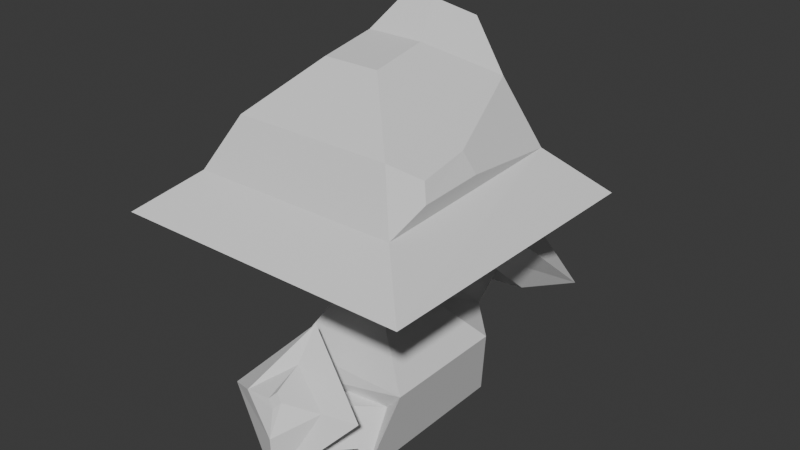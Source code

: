 # Source: seta_v1_auo1003.blend  (saved by Blender 4.5.91; exported with 4.5.12 LTS)
import bpy
from mathutils import Matrix  # noqa: F401  (used for matrix-valued properties, if any)

bpy.ops.wm.read_factory_settings(use_empty=True)
scene = bpy.context.scene
scene.name = 'Scene'

# ---- collections
col_collection = bpy.data.collections.new('Collection'); scene.collection.children.link(col_collection)

# ---- world
world_world = bpy.data.worlds.new('World'); scene.world = world_world
world_world.use_nodes = True; world_world.node_tree.nodes.clear()
_N = world_world.node_tree.nodes; _L = world_world.node_tree.links
n0 = _N.new('ShaderNodeOutputWorld'); n0.name = 'World Output'; n0.location = (200, 100)
n1 = _N.new('ShaderNodeBackground'); n1.name = 'Background'; n1.location = (-200, 100)
n1.inputs[0].default_value = (0.05088, 0.05088, 0.05088, 1.0)
_L.new(n1.outputs[0], n0.inputs[0])
n0.is_active_output = True
world_world.color = (0.05088, 0.05088, 0.05088)
world_world.sun_shadow_jitter_overblur = 0.0

# ---- meshes
me_cube_057 = bpy.data.meshes.new('Cube.057')
me_cube_057.from_pydata([(0.06753, -0.1544, -0.3074), (0.06553, -0.0912, 0.02777), (-0.05628, -0.066, -0.3058), (-0.05417, -0.0912, 0.02777), (0.08848, 0.2046, -0.354), (0.06553, 0.0285, 0.02777), (-0.07713, 0.1066, -0.354), (-0.05417, 0.0285, 0.02777), (0.06443, -0.07532, -0.0651), (-0.05307, -0.07532, -0.0651), (-0.05307, 0.04217, -0.0651), (0.06443, 0.04217, -0.0651), (-0.08552, -0.1229, -0.2294), (-0.1252, 0.1458, -0.1809), (0.1366, 0.1458, -0.1809), (0.09604, -0.1045, -0.2272), (0.08848, -0.1014, 0.2104), (-0.07713, -0.1014, 0.2104), (-0.07713, 0.06425, 0.2104), (0.08848, 0.06425, 0.2104), (0.08986, 0.06417, 0.193), (0.08986, -0.1042, 0.193), (-0.07851, -0.1042, 0.193), (-0.07851, 0.06417, 0.193), (-0.05941, 0.2444, 0.02308), (0.07076, 0.2444, 0.02308), (-0.06332, 0.3509, -0.03686), (0.07468, 0.3509, -0.03686), (-0.0451, 0.1489, -0.09941), (-0.04785, 0.2403, -0.1804), (0.04658, 0.1489, -0.09941), (0.04933, 0.2403, -0.1804), (-0.07713, -0.05901, -0.354), (0.08848, -0.1571, -0.354), (-0.1252, -0.116, -0.1809), (0.1366, -0.116, -0.1809), (-0.04368, -0.2165, -0.2226), (-0.00845, -0.2801, -0.2237), (-0.052, -0.2574, -0.1676), (-0.0003364, -0.2442, -0.166), (-0.02963, -0.164, -0.2311), (0.03722, -0.1457, -0.229), (-0.01886, -0.1071, -0.3076), (0.02672, -0.1955, -0.3091), (0.06395, -0.08395, 0.1261), (-0.05259, 0.03259, 0.1261), (0.06395, 0.03259, 0.1261), (-0.05259, -0.08395, 0.1261), (-0.001428, -0.277, -0.1673), (0.0203, -0.2234, -0.1989), (-0.01433, -0.2859, -0.1812), (-0.01742, -0.2493, -0.2395), (-0.02039, -0.2676, -0.1583), (-0.02789, -0.2026, -0.1673), (-0.0333, -0.2765, -0.1722), (-0.06562, -0.2286, -0.208), (0.06705, -0.1981, -0.2084), (-0.01157, -0.2521, -0.2931), (-0.112, -0.2089, -0.2274), (-0.03338, -0.1549, -0.1428), (0.0008825, -0.311, -0.2254), (-0.09293, -0.2719, -0.1824), (-0.03525, -0.1992, -0.142), (0.05856, -0.2383, -0.1851), (0.1283, -0.2187, -0.1862), (0.0003277, -0.3067, -0.324), (-0.1688, -0.2311, -0.2213), (-0.04089, -0.1432, -0.0835), (-0.05801, 0.345, 0.02374), (-0.07693, 0.2861, -0.08636), (-0.01802, 0.3471, 0.02634), (0.03997, 0.2921, -0.07876), (-0.05434, 0.3091, 0.04883), (-0.07744, 0.1985, -0.008353), (-0.01435, 0.3111, 0.05143), (0.03945, 0.2045, -0.0007468), (-0.1357, 0.2963, -0.1709), (0.1078, 0.3089, -0.155), (0.1068, 0.1264, 0.007519), (-0.1368, 0.1137, -0.008333), (0.04139, 0.4083, -0.02929), (0.06601, 0.2419, 0.099), (-0.1056, 0.1823, 0.03093), (-0.1302, 0.3487, -0.09736), (-0.2236, 0.3913, -0.1908), (0.1729, 0.412, -0.165), (0.18, 0.101, 0.09591), (-0.2165, 0.08039, 0.07011), (-0.06916, 0.04778, 0.4199), (-0.09151, 0.07026, 0.2188), (0.04486, 0.04778, 0.4199), (0.1029, 0.07026, 0.2188), (-0.05945, -0.07588, 0.4044), (-0.09151, -0.1241, 0.2188), (0.05457, -0.07588, 0.4044), (0.1029, -0.1241, 0.2188), (-0.2977, 0.2765, 0.1339), (0.3091, 0.2765, 0.1339), (0.3091, -0.3304, 0.1339), (-0.2977, -0.3304, 0.1339), (0.2001, -0.03386, 0.2894), (0.2082, -0.1423, 0.2764), (-0.155, -0.1876, 0.3095), (-0.181, 0.1595, 0.351), (-0.214, 0.1927, 0.2221), (0.2206, -0.0235, 0.2491), (0.2233, -0.1574, 0.2449), (-0.2057, -0.2358, 0.2087), (0.2062, 0.1927, 0.2221), (0.1404, 0.1595, 0.351), (0.2146, -0.2358, 0.2087), (0.1664, -0.1876, 0.3095), (0.01596, 0.1193, 0.4768), (-0.04409, 0.1193, 0.4768), (0.06629, 0.1782, 0.4405), (-0.103, 0.1782, 0.4405)], [], [(8, 1, 3, 9), (9, 3, 7, 10), (10, 7, 5, 11), (11, 5, 1, 8), (21, 20, 19, 16), (14, 11, 8, 35), (29, 28, 24, 26), (34, 9, 10, 13), (35, 8, 9, 34), (41, 40, 38, 39), (32, 34, 13, 6), (6, 13, 14, 4), (4, 14, 35, 33), (18, 17, 16, 19), (23, 22, 17, 18), (20, 23, 18, 19), (22, 21, 16, 17), (47, 44, 21, 22), (46, 45, 23, 20), (45, 47, 22, 23), (44, 46, 20, 21), (26, 24, 25, 27), (28, 30, 25, 24), (31, 29, 26, 27), (30, 31, 27, 25), (11, 14, 31, 30), (14, 13, 29, 31), (10, 11, 30, 28), (13, 10, 28, 29), (0, 2, 32, 33), (2, 12, 34, 32), (15, 0, 33, 35), (12, 15, 35, 34), (37, 39, 38, 36), (40, 42, 36, 38), (43, 41, 39, 37), (42, 43, 37, 36), (2, 0, 43, 42), (0, 15, 41, 43), (12, 2, 42, 40), (15, 12, 40, 41), (1, 5, 46, 44), (7, 3, 47, 45), (5, 7, 45, 46), (3, 1, 44, 47), (56, 57, 51, 49), (57, 58, 55, 51), (58, 59, 53, 55), (59, 56, 49, 53), (50, 48, 52, 54), (55, 53, 49, 51), (67, 64, 56, 59), (66, 67, 59, 58), (65, 66, 58, 57), (64, 65, 57, 56), (48, 50, 60, 63), (50, 54, 61, 60), (54, 52, 62, 61), (52, 48, 63, 62), (63, 60, 65, 64), (60, 61, 66, 65), (61, 62, 67, 66), (62, 63, 64, 67), (76, 77, 71, 69), (77, 78, 75, 71), (78, 79, 73, 75), (79, 76, 69, 73), (70, 68, 72, 74), (75, 73, 69, 71), (87, 84, 76, 79), (86, 87, 79, 78), (85, 86, 78, 77), (84, 85, 77, 76), (68, 70, 80, 83), (70, 74, 81, 80), (74, 72, 82, 81), (72, 68, 83, 82), (83, 80, 85, 84), (80, 81, 86, 85), (81, 82, 87, 86), (82, 83, 84, 87), (96, 97, 91, 89), (97, 98, 95, 91), (98, 99, 93, 95), (99, 96, 89, 93), (90, 88, 92, 94), (95, 93, 89, 91), (107, 104, 96, 99), (110, 107, 99, 98), (108, 110, 98, 97), (104, 108, 97, 96), (109, 114, 112, 90), (90, 94, 111, 109), (94, 92, 102, 111), (92, 88, 103, 102), (103, 109, 108, 104), (100, 101, 106, 105), (111, 102, 107, 110), (102, 103, 104, 107), (105, 108, 109, 100), (101, 111, 110, 106), (100, 109, 111, 101), (106, 110, 108, 105), (113, 112, 114, 115), (88, 113, 115, 103), (103, 115, 114, 109), (90, 112, 113, 88)])
_uv = me_cube_057.uv_layers.new(name='UVMap')
_uv.uv.foreach_set('vector', [0.584, 0.5025, 0.5802, 0.45, 0.6465, 0.4468, 0.6491, 0.4994, 0.02196, 0.496, 0.01116, 0.4445, 0.07821, 0.4423, 0.08778, 0.4939, 0.8641, 0.8002, 0.8627, 0.7486, 0.9297, 0.7486, 0.9298, 0.8002, 0.4312, 0.4973, 0.4387, 0.4453, 0.5059, 0.4453, 0.497, 0.4973, 0.5127, 0.3535, 0.4182, 0.3535, 0.4182, 0.3438, 0.5111, 0.3438, 0.3721, 0.5644, 0.4312, 0.4973, 0.497, 0.4973, 0.5189, 0.5644, 0.2012, 0.5543, 0.1484, 0.5107, 0.1991, 0.4412, 0.2599, 0.4729, 1.394e-09, 0.565, 0.02196, 0.496, 0.08778, 0.4939, 0.1467, 0.5602, 0.5428, 0.5673, 0.584, 0.5025, 0.6491, 0.4994, 0.6878, 0.5604, 0.8277, 0.2606, 0.8213, 0.299, 0.7688, 0.3151, 0.7732, 0.2855, 0.03645, 0.6582, 1.394e-09, 0.565, 0.1467, 0.5602, 0.1292, 0.6552, 0.8501, 0.826, 0.9483, 0.8002, 0.9483, 0.9467, 0.8531, 0.9223, 0.3399, 0.6599, 0.3721, 0.5644, 0.5189, 0.5644, 0.5428, 0.6599, 0.676, 0.3182, 0.676, 0.2254, 0.7688, 0.2256, 0.7688, 0.3184, 0.09431, 0.3506, 1.901e-08, 0.3537, 0.001274, 0.3439, 0.09404, 0.3408, 0.9444, 0.6549, 0.8501, 0.6549, 0.8509, 0.6452, 0.9436, 0.6452, 0.6557, 0.3533, 0.5625, 0.3577, 0.5631, 0.3481, 0.6549, 0.3438, 0.6444, 0.3923, 0.5798, 0.3954, 0.5625, 0.3577, 0.6557, 0.3533, 0.9288, 0.6934, 0.8636, 0.6934, 0.8501, 0.6549, 0.9444, 0.6549, 0.07854, 0.3873, 0.01326, 0.3894, 1.901e-08, 0.3537, 0.09431, 0.3506, 0.5017, 0.3902, 0.4364, 0.3902, 0.4182, 0.3535, 0.5127, 0.3535, 0.7489, 0.9647, 0.6878, 0.9609, 0.6878, 0.888, 0.7489, 0.8874, 0.8127, 0.9042, 0.8127, 0.955, 0.7489, 0.9596, 0.7489, 0.8874, 0.3991, 0.9667, 0.3447, 0.9667, 0.3399, 0.883, 0.4172, 0.883, 0.1552, 0.9665, 0.08685, 0.9706, 0.08685, 0.8694, 0.1546, 0.8798, -1.838e-09, 0.9439, 0.01505, 0.8741, 0.08685, 0.8694, 0.04966, 0.9075, 0.9873, -4.512e-08, 0.9873, 0.145, 0.9345, 0.1028, 0.9345, 0.04902, 0.04767, 0.9893, -1.838e-09, 0.9439, 0.04966, 0.9075, 0.08685, 0.9429, 0.1467, 0.5602, 0.08778, 0.4939, 0.1484, 0.5107, 0.2012, 0.5543, 0.5802, 0.6344, 0.6563, 0.6342, 0.6694, 0.6609, 0.5692, 0.6609, 0.6563, 0.6342, 0.6662, 0.5882, 0.6878, 0.5604, 0.6694, 0.6609, 0.5671, 0.5926, 0.5802, 0.6344, 0.5692, 0.6609, 0.5428, 0.5673, 0.6662, 0.5882, 0.5671, 0.5926, 0.5428, 0.5673, 0.6878, 0.5604, 0.5138, 0.8283, 0.5112, 0.7979, 0.5388, 0.7968, 0.5388, 0.8295, 0.6822, 0.8595, 0.6738, 0.9119, 0.6646, 0.8351, 0.6706, 0.7974, 0.5171, 0.9536, 0.4644, 0.9536, 0.4634, 0.887, 0.5013, 0.887, 0.6738, 0.9119, 0.6414, 0.8758, 0.6414, 0.8091, 0.6646, 0.8351, 0.4299, 0.967, 0.4172, 0.883, 0.4494, 0.883, 0.4319, 0.936, 0.5047, 0.9737, 0.4523, 0.9742, 0.4644, 0.9536, 0.5171, 0.9536, 0.6662, 0.5882, 0.6563, 0.6342, 0.6321, 0.6344, 0.6317, 0.5889, 0.8473, 0.2254, 0.8473, 0.3277, 0.8213, 0.299, 0.8277, 0.2606, 0.5059, 0.4453, 0.4387, 0.4453, 0.4364, 0.3902, 0.5017, 0.3902, 0.07821, 0.4423, 0.01116, 0.4445, 0.01326, 0.3894, 0.07854, 0.3873, 0.9297, 0.7486, 0.8627, 0.7486, 0.8636, 0.6934, 0.9288, 0.6934, 0.6465, 0.4468, 0.5802, 0.45, 0.5798, 0.3954, 0.6444, 0.3923, 0.3259, 0.5811, 0.3259, 0.6483, 0.3029, 0.6285, 0.3029, 0.5963, 0.3259, 0.6483, 0.2599, 0.6578, 0.2713, 0.6331, 0.3029, 0.6285, 0.186, 0.9704, 0.1552, 0.9175, 0.1832, 0.9182, 0.1979, 0.9436, 0.1552, 0.9175, 0.186, 0.8694, 0.1979, 0.8951, 0.1832, 0.9182, 0.572, 0.8823, 0.5626, 0.8844, 0.5639, 0.8722, 0.5733, 0.8701, 0.2713, 0.6331, 0.2713, 0.6009, 0.3029, 0.5963, 0.3029, 0.6285, 0.8569, 0.08502, 0.9263, 1.38e-09, 0.9345, 0.03454, 0.8907, 0.0848, 0.9282, 0.1679, 0.8569, 0.08502, 0.8907, 0.0848, 0.9345, 0.1357, 0.9944, 0.2539, 0.9413, 0.3357, 0.9314, 0.3041, 0.9622, 0.256, 0.9442, 0.1679, 0.9944, 0.2539, 0.9622, 0.256, 0.9314, 0.2031, 0.5626, 0.8844, 0.572, 0.8823, 0.5877, 0.9029, 0.5588, 0.9166, 0.572, 0.8823, 0.5733, 0.8701, 0.5942, 0.8434, 0.5877, 0.9029, 0.8647, 0.2635, 0.8658, 0.2546, 0.9035, 0.2458, 0.8814, 0.2929, 0.8658, 0.2546, 0.8569, 0.2473, 0.8632, 0.208, 0.9035, 0.2458, 0.5588, 0.9166, 0.5877, 0.9029, 0.6364, 0.9289, 0.5428, 0.95, 0.5877, 0.9029, 0.5942, 0.8434, 0.6364, 0.8146, 0.6364, 0.9289, 0.8814, 0.2929, 0.9035, 0.2458, 0.9314, 0.2346, 0.9212, 0.3227, 0.9035, 0.2458, 0.8632, 0.208, 0.8569, 0.1679, 0.9314, 0.2346, 0.5428, 0.8146, 0.5428, 0.6805, 0.5884, 0.7145, 0.5884, 0.7789, 0.5428, 0.6805, 0.6414, 0.6609, 0.6357, 0.7051, 0.5884, 0.7145, 0.6868, 0.6609, 0.6868, 0.7974, 0.6414, 0.7624, 0.6414, 0.697, 0.542, 0.6599, 0.542, 0.7968, 0.5113, 0.763, 0.5112, 0.6973, 0.8209, 0.1057, 0.8209, 0.1282, 0.8001, 0.1264, 0.8001, 0.1039, 0.6357, 0.7051, 0.6357, 0.7695, 0.5884, 0.7789, 0.5884, 0.7145, 0.8217, 0.5276, 0.7085, 0.6452, 0.6878, 0.5903, 0.7603, 0.5206, 0.7038, 0.3438, 0.8217, 0.5276, 0.7603, 0.5206, 0.6878, 0.4077, 0.6878, 0.6653, 0.8501, 0.6452, 0.8375, 0.6931, 0.7428, 0.7029, 0.6878, 0.8874, 0.6878, 0.6653, 0.7428, 0.7029, 0.7428, 0.8393, 0.3399, 0.7847, 0.3399, 0.7622, 0.3716, 0.7286, 0.4048, 0.8292, 0.8209, 0.1057, 0.8001, 0.1039, 0.7579, 0.05965, 0.855, 0.0722, 0.8001, 0.1039, 0.8001, 0.1264, 0.731, 0.1592, 0.7579, 0.05965, 0.9988, 0.6943, 1.0, 0.7189, 0.9444, 0.7634, 0.9444, 0.6452, 0.4048, 0.8292, 0.3716, 0.7286, 0.4523, 0.6599, 0.4523, 0.883, 0.4523, 0.8325, 0.4575, 0.7157, 0.5112, 0.6599, 0.5112, 0.887, 0.7579, 0.05965, 0.731, 0.1592, 0.676, 0.2231, 0.676, -4.506e-08, 0.731, 0.1592, 0.8281, 0.1718, 0.8569, 0.2254, 0.676, 0.2231, 0.3399, -5.374e-09, 0.676, 0.00468, 0.5694, 0.1143, 0.4617, 0.1128, 0.676, 0.00468, 0.676, 0.3438, 0.5694, 0.2229, 0.5694, 0.1143, 0.676, 0.3438, 0.3399, 0.3391, 0.4617, 0.2214, 0.5694, 0.2229, 0.3399, 0.3391, 0.3399, -5.374e-09, 0.4617, 0.1128, 0.4617, 0.2214, 0.1238, 0.7915, 0.06007, 0.7958, 0.06031, 0.7267, 0.124, 0.7224, 0.5694, 0.2229, 0.4617, 0.2214, 0.4617, 0.1128, 0.5694, 0.1143, 0.05375, 0.05128, 0.04948, 0.2911, 1.835e-08, 0.3401, 6.432e-09, -5.338e-09, 0.2892, 0.05181, 0.05375, 0.05128, 6.432e-09, -5.338e-09, 0.3399, 0.0007551, 0.2849, 0.2916, 0.2892, 0.05181, 0.3399, 0.0007551, 0.3399, 0.3408, 0.04948, 0.2911, 0.2849, 0.2916, 0.3399, 0.3408, 1.835e-08, 0.3401, 0.3036, 0.9697, 0.2545, 0.9491, 0.2545, 0.9089, 0.3036, 0.8934, 0.1238, 0.7915, 0.124, 0.7224, 0.1796, 0.6582, 0.1796, 0.8522, 0.124, 0.7224, 0.06031, 0.7267, 6.96e-07, 0.6702, 0.1796, 0.6582, 0.06031, 0.7267, 0.06007, 0.7958, -2.263e-08, 0.8642, 6.96e-07, 0.6702, 0.2751, 0.6752, 0.2751, 0.8551, 0.2039, 0.8934, 0.2039, 0.6582, 0.3019, 0.4666, 0.2963, 0.5275, 0.2785, 0.5364, 0.2785, 0.4613, 0.8959, 0.5454, 0.8959, 0.3671, 0.9499, 0.3438, 0.9499, 0.5769, 0.838, 0.5541, 0.8217, 0.3597, 0.8959, 0.3438, 0.8959, 0.5838, 0.2785, 0.4613, 0.2599, 0.3408, 0.3348, 0.3579, 0.3019, 0.4666, 0.2963, 0.5275, 0.317, 0.5529, 0.2599, 0.5811, 0.2785, 0.5364, 0.2039, 0.7435, 0.1796, 0.8522, 0.1796, 0.6582, 0.2039, 0.6829, 0.2785, 0.5364, 0.2599, 0.5811, 0.2599, 0.3408, 0.2785, 0.4613, 0.07838, 0.8334, 0.1119, 0.8311, 0.1414, 0.8631, 0.04675, 0.8694, 0.2039, 0.8934, 0.2545, 0.9067, 0.2545, 0.946, 0.2039, 0.968, 0.2751, 0.6752, 0.3258, 0.7194, 0.3258, 0.8141, 0.2751, 0.8551, 0.1238, 0.7915, 0.1119, 0.8311, 0.07838, 0.8334, 0.06007, 0.7958])
me_cube_057.update()

# ---- objects
ob_cube_013 = bpy.data.objects.new('Cube.013', me_cube_057)

# ---- transforms, parenting, visibility, modifiers, constraints
ob_cube_013.location = (0.0, 0.0, 0.0)

# ---- collection membership
col_collection.objects.link(ob_cube_013)

# ---- scene / render settings (as saved in the file)
scene.frame_start = 1; scene.frame_end = 250; scene.frame_set(1)
scene.render.engine = 'BLENDER_EEVEE_NEXT'
bpy.context.view_layer.update()

# ---- added for rendering (the .blend has no active camera and no usable light): camera, sun
cam_auto = bpy.data.cameras.new('AutoCamera')
cam_auto.lens = 50.0
cam_auto.sensor_width = 36.0
cam_auto.clip_end = 1000.0
ob_auto_camera = bpy.data.objects.new('AutoCamera', cam_auto)
scene.collection.objects.link(ob_auto_camera)
ob_auto_camera.location = (1.17951, -1.36779, 1.00046)
ob_auto_camera.rotation_euler = (1.09748, -7.21219e-08, 0.694738)
scene.camera = ob_auto_camera
light_auto_sun = bpy.data.lights.new('AutoSun', 'SUN')
light_auto_sun.energy = 3.0
light_auto_sun.angle = 0.0523599
ob_auto_sun = bpy.data.objects.new('AutoSun', light_auto_sun)
scene.collection.objects.link(ob_auto_sun)
ob_auto_sun.rotation_euler = (0.872665, 0.174533, 0.523599)
bpy.context.view_layer.update()
